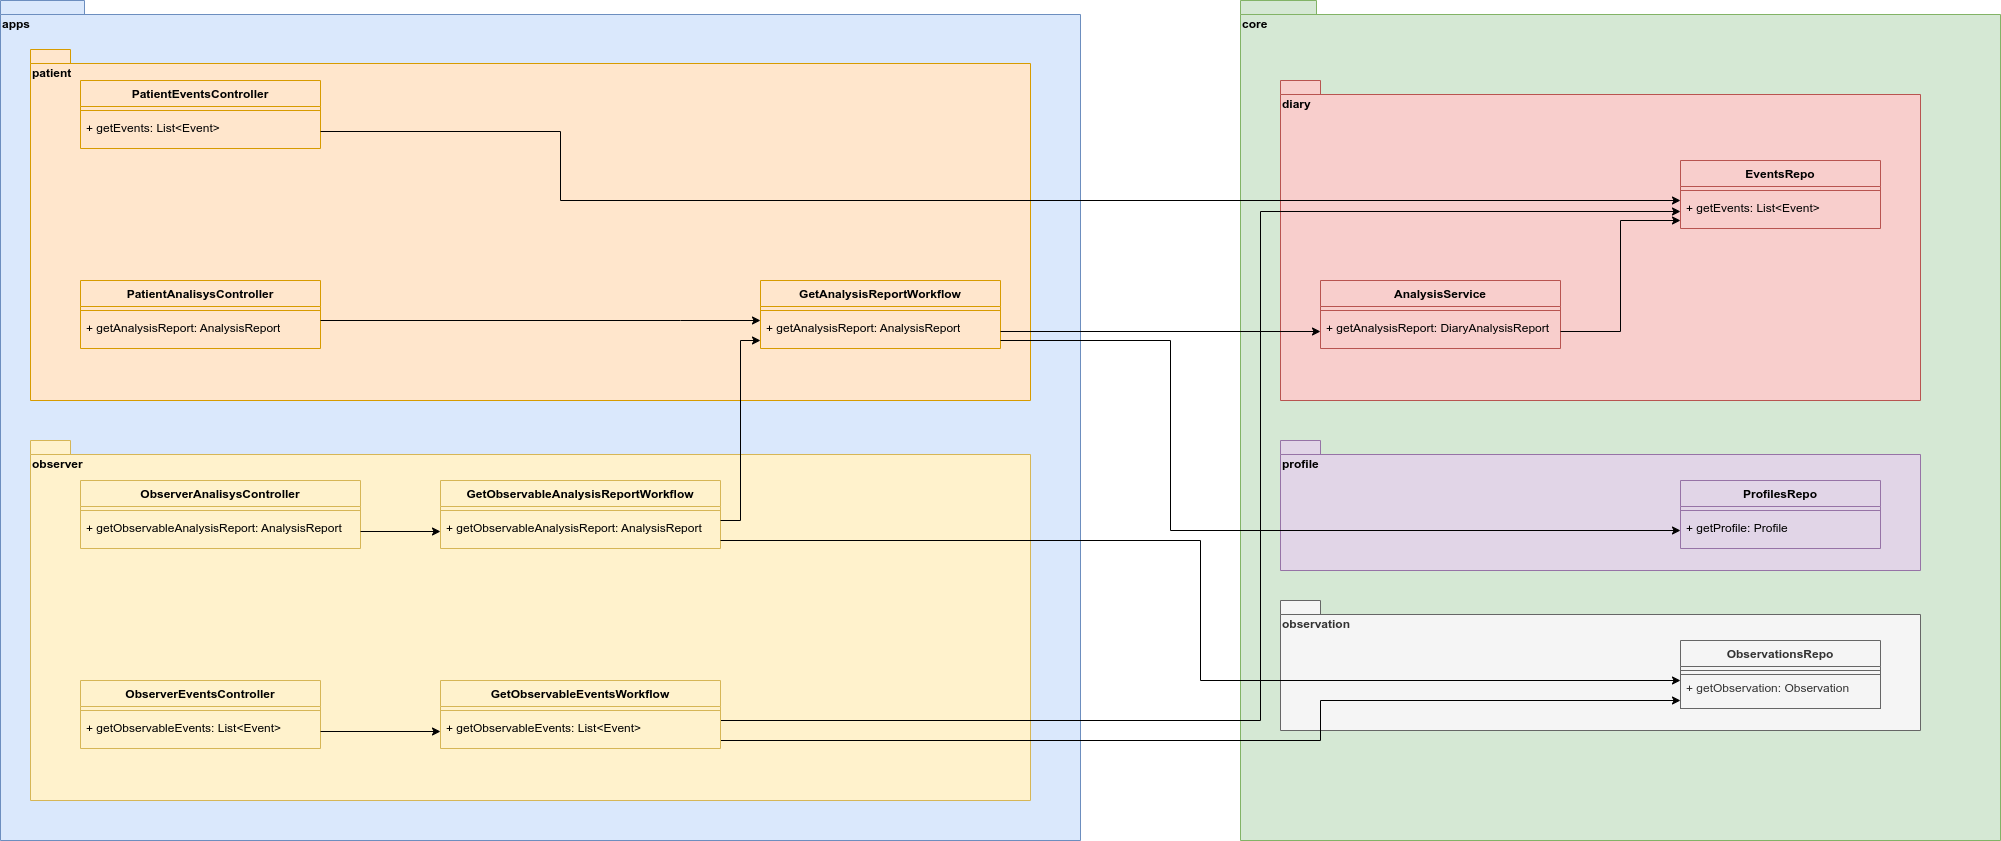

The diagram above was exported from draw.io. Its source (the exported page's mxGraphModel, read from the mxfile embedded in the PNG):
<mxGraphModel dx="2104" dy="1199" grid="1" gridSize="10" guides="1" tooltips="1" connect="1" arrows="1" fold="1" page="1" pageScale="1" pageWidth="850" pageHeight="1100" math="0" shadow="0">
  <root>
    <mxCell id="0" />
    <mxCell id="1" parent="0" />
    <mxCell id="2" value="apps" style="shape=folder;fontStyle=1;spacingTop=10;tabWidth=40;tabHeight=14;tabPosition=left;html=1;whiteSpace=wrap;fillColor=#dae8fc;align=left;verticalAlign=top;strokeColor=#6c8ebf;" vertex="1" parent="1">
      <mxGeometry x="1000" y="120" width="1080" height="840" as="geometry" />
    </mxCell>
    <mxCell id="3" value="observer" style="shape=folder;fontStyle=1;spacingTop=10;tabWidth=40;tabHeight=14;tabPosition=left;html=1;whiteSpace=wrap;fillColor=#fff2cc;align=left;verticalAlign=top;strokeColor=#d6b656;" vertex="1" parent="1">
      <mxGeometry x="1030" y="560" width="1000" height="360" as="geometry" />
    </mxCell>
    <mxCell id="4" value="patient" style="shape=folder;fontStyle=1;spacingTop=10;tabWidth=40;tabHeight=14;tabPosition=left;html=1;whiteSpace=wrap;fillColor=#ffe6cc;align=left;verticalAlign=top;strokeColor=#d79b00;" vertex="1" parent="1">
      <mxGeometry x="1030" y="169" width="1000" height="351" as="geometry" />
    </mxCell>
    <mxCell id="5" value="core" style="shape=folder;fontStyle=1;spacingTop=10;tabWidth=40;tabHeight=14;tabPosition=left;html=1;whiteSpace=wrap;fillColor=#d5e8d4;align=left;verticalAlign=top;strokeColor=#82b366;" vertex="1" parent="1">
      <mxGeometry x="2240" y="120" width="760" height="840" as="geometry" />
    </mxCell>
    <mxCell id="6" value="observation" style="shape=folder;fontStyle=1;spacingTop=10;tabWidth=40;tabHeight=14;tabPosition=left;html=1;whiteSpace=wrap;fillColor=#f5f5f5;align=left;verticalAlign=top;strokeColor=#666666;fontColor=#333333;" vertex="1" parent="1">
      <mxGeometry x="2280" y="720" width="640" height="130" as="geometry" />
    </mxCell>
    <mxCell id="7" value="diary" style="shape=folder;fontStyle=1;spacingTop=10;tabWidth=40;tabHeight=14;tabPosition=left;html=1;whiteSpace=wrap;fillColor=#f8cecc;align=left;verticalAlign=top;strokeColor=#b85450;" vertex="1" parent="1">
      <mxGeometry x="2280" y="200" width="640" height="320" as="geometry" />
    </mxCell>
    <mxCell id="8" value="EventsRepo" style="swimlane;fontStyle=1;align=center;verticalAlign=top;childLayout=stackLayout;horizontal=1;startSize=26;horizontalStack=0;resizeParent=1;resizeParentMax=0;resizeLast=0;collapsible=1;marginBottom=0;whiteSpace=wrap;html=1;fillColor=#f8cecc;strokeColor=#b85450;" vertex="1" parent="1">
      <mxGeometry x="2680" y="280" width="200" height="68" as="geometry" />
    </mxCell>
    <mxCell id="9" value="" style="line;strokeWidth=1;fillColor=none;align=left;verticalAlign=middle;spacingTop=-1;spacingLeft=3;spacingRight=3;rotatable=0;labelPosition=right;points=[];portConstraint=eastwest;strokeColor=inherit;" vertex="1" parent="8">
      <mxGeometry y="26" width="200" height="8" as="geometry" />
    </mxCell>
    <mxCell id="10" value="+ getEvents: List&amp;lt;Event&amp;gt;" style="text;strokeColor=none;fillColor=none;align=left;verticalAlign=top;spacingLeft=4;spacingRight=4;overflow=hidden;rotatable=0;points=[[0,0.5],[1,0.5]];portConstraint=eastwest;whiteSpace=wrap;html=1;" vertex="1" parent="8">
      <mxGeometry y="34" width="200" height="34" as="geometry" />
    </mxCell>
    <mxCell id="11" value="PatientEventsController" style="swimlane;fontStyle=1;align=center;verticalAlign=top;childLayout=stackLayout;horizontal=1;startSize=26;horizontalStack=0;resizeParent=1;resizeParentMax=0;resizeLast=0;collapsible=1;marginBottom=0;whiteSpace=wrap;html=1;fillColor=#ffe6cc;strokeColor=#d79b00;" vertex="1" parent="1">
      <mxGeometry x="1080" y="200" width="240" height="68" as="geometry" />
    </mxCell>
    <mxCell id="12" value="" style="line;strokeWidth=1;fillColor=none;align=left;verticalAlign=middle;spacingTop=-1;spacingLeft=3;spacingRight=3;rotatable=0;labelPosition=right;points=[];portConstraint=eastwest;strokeColor=inherit;" vertex="1" parent="11">
      <mxGeometry y="26" width="240" height="8" as="geometry" />
    </mxCell>
    <mxCell id="13" value="+ getEvents: List&amp;lt;Event&amp;gt;" style="text;strokeColor=none;fillColor=none;align=left;verticalAlign=top;spacingLeft=4;spacingRight=4;overflow=hidden;rotatable=0;points=[[0,0.5],[1,0.5]];portConstraint=eastwest;whiteSpace=wrap;html=1;" vertex="1" parent="11">
      <mxGeometry y="34" width="240" height="34" as="geometry" />
    </mxCell>
    <mxCell id="14" style="edgeStyle=orthogonalEdgeStyle;rounded=0;orthogonalLoop=1;jettySize=auto;html=1;" edge="1" source="13" target="10" parent="1">
      <mxGeometry relative="1" as="geometry">
        <mxPoint x="1460" y="330" as="targetPoint" />
        <Array as="points">
          <mxPoint x="1560" y="251" />
          <mxPoint x="1560" y="320" />
        </Array>
      </mxGeometry>
    </mxCell>
    <mxCell id="15" value="AnalysisService" style="swimlane;fontStyle=1;align=center;verticalAlign=top;childLayout=stackLayout;horizontal=1;startSize=26;horizontalStack=0;resizeParent=1;resizeParentMax=0;resizeLast=0;collapsible=1;marginBottom=0;whiteSpace=wrap;html=1;fillColor=#f8cecc;strokeColor=#b85450;" vertex="1" parent="1">
      <mxGeometry x="2320" y="400" width="240" height="68" as="geometry" />
    </mxCell>
    <mxCell id="16" value="" style="line;strokeWidth=1;fillColor=none;align=left;verticalAlign=middle;spacingTop=-1;spacingLeft=3;spacingRight=3;rotatable=0;labelPosition=right;points=[];portConstraint=eastwest;strokeColor=inherit;" vertex="1" parent="15">
      <mxGeometry y="26" width="240" height="8" as="geometry" />
    </mxCell>
    <mxCell id="17" value="+ getAnalysisReport: DiaryAnalysisReport" style="text;strokeColor=none;fillColor=none;align=left;verticalAlign=top;spacingLeft=4;spacingRight=4;overflow=hidden;rotatable=0;points=[[0,0.5],[1,0.5]];portConstraint=eastwest;whiteSpace=wrap;html=1;" vertex="1" parent="15">
      <mxGeometry y="34" width="240" height="34" as="geometry" />
    </mxCell>
    <mxCell id="18" style="edgeStyle=orthogonalEdgeStyle;rounded=0;orthogonalLoop=1;jettySize=auto;html=1;" edge="1" source="17" target="10" parent="1">
      <mxGeometry relative="1" as="geometry">
        <Array as="points">
          <mxPoint x="2620" y="451" />
          <mxPoint x="2620" y="340" />
        </Array>
      </mxGeometry>
    </mxCell>
    <mxCell id="19" value="PatientAnalisysController" style="swimlane;fontStyle=1;align=center;verticalAlign=top;childLayout=stackLayout;horizontal=1;startSize=26;horizontalStack=0;resizeParent=1;resizeParentMax=0;resizeLast=0;collapsible=1;marginBottom=0;whiteSpace=wrap;html=1;fillColor=#ffe6cc;strokeColor=#d79b00;" vertex="1" parent="1">
      <mxGeometry x="1080" y="400" width="240" height="68" as="geometry" />
    </mxCell>
    <mxCell id="20" value="" style="line;strokeWidth=1;fillColor=none;align=left;verticalAlign=middle;spacingTop=-1;spacingLeft=3;spacingRight=3;rotatable=0;labelPosition=right;points=[];portConstraint=eastwest;strokeColor=inherit;" vertex="1" parent="19">
      <mxGeometry y="26" width="240" height="8" as="geometry" />
    </mxCell>
    <mxCell id="21" value="+ getAnalysisReport: AnalysisReport" style="text;strokeColor=none;fillColor=none;align=left;verticalAlign=top;spacingLeft=4;spacingRight=4;overflow=hidden;rotatable=0;points=[[0,0.5],[1,0.5]];portConstraint=eastwest;whiteSpace=wrap;html=1;" vertex="1" parent="19">
      <mxGeometry y="34" width="240" height="34" as="geometry" />
    </mxCell>
    <mxCell id="22" style="edgeStyle=orthogonalEdgeStyle;rounded=0;orthogonalLoop=1;jettySize=auto;html=1;" edge="1" source="21" target="25" parent="1">
      <mxGeometry relative="1" as="geometry">
        <mxPoint x="1480" y="510" as="targetPoint" />
        <Array as="points">
          <mxPoint x="1680" y="440" />
          <mxPoint x="1680" y="440" />
        </Array>
      </mxGeometry>
    </mxCell>
    <mxCell id="23" value="GetAnalysisReportWorkflow" style="swimlane;fontStyle=1;align=center;verticalAlign=top;childLayout=stackLayout;horizontal=1;startSize=26;horizontalStack=0;resizeParent=1;resizeParentMax=0;resizeLast=0;collapsible=1;marginBottom=0;whiteSpace=wrap;html=1;fillColor=#ffe6cc;strokeColor=#d79b00;" vertex="1" parent="1">
      <mxGeometry x="1760" y="400" width="240" height="68" as="geometry" />
    </mxCell>
    <mxCell id="24" value="" style="line;strokeWidth=1;fillColor=none;align=left;verticalAlign=middle;spacingTop=-1;spacingLeft=3;spacingRight=3;rotatable=0;labelPosition=right;points=[];portConstraint=eastwest;strokeColor=inherit;" vertex="1" parent="23">
      <mxGeometry y="26" width="240" height="8" as="geometry" />
    </mxCell>
    <mxCell id="25" value="+ getAnalysisReport: AnalysisReport" style="text;strokeColor=none;fillColor=none;align=left;verticalAlign=top;spacingLeft=4;spacingRight=4;overflow=hidden;rotatable=0;points=[[0,0.5],[1,0.5]];portConstraint=eastwest;whiteSpace=wrap;html=1;" vertex="1" parent="23">
      <mxGeometry y="34" width="240" height="34" as="geometry" />
    </mxCell>
    <mxCell id="26" style="edgeStyle=orthogonalEdgeStyle;rounded=0;orthogonalLoop=1;jettySize=auto;html=1;" edge="1" source="25" target="17" parent="1">
      <mxGeometry relative="1" as="geometry" />
    </mxCell>
    <mxCell id="27" value="ObservationsRepo" style="swimlane;fontStyle=1;align=center;verticalAlign=top;childLayout=stackLayout;horizontal=1;startSize=26;horizontalStack=0;resizeParent=1;resizeParentMax=0;resizeLast=0;collapsible=1;marginBottom=0;whiteSpace=wrap;html=1;fillColor=#f5f5f5;fontColor=#333333;strokeColor=#666666;" vertex="1" parent="1">
      <mxGeometry x="2680" y="760" width="200" height="68" as="geometry" />
    </mxCell>
    <mxCell id="28" value="" style="line;strokeWidth=1;fillColor=none;align=left;verticalAlign=middle;spacingTop=-1;spacingLeft=3;spacingRight=3;rotatable=0;labelPosition=right;points=[];portConstraint=eastwest;strokeColor=inherit;" vertex="1" parent="27">
      <mxGeometry y="26" width="200" height="8" as="geometry" />
    </mxCell>
    <mxCell id="29" value="+ getObservation: Observation" style="text;strokeColor=#666666;fillColor=#f5f5f5;align=left;verticalAlign=top;spacingLeft=4;spacingRight=4;overflow=hidden;rotatable=0;points=[[0,0.5],[1,0.5]];portConstraint=eastwest;whiteSpace=wrap;html=1;fontColor=#333333;" vertex="1" parent="27">
      <mxGeometry y="34" width="200" height="34" as="geometry" />
    </mxCell>
    <mxCell id="30" value="ObserverEventsController" style="swimlane;fontStyle=1;align=center;verticalAlign=top;childLayout=stackLayout;horizontal=1;startSize=26;horizontalStack=0;resizeParent=1;resizeParentMax=0;resizeLast=0;collapsible=1;marginBottom=0;whiteSpace=wrap;html=1;fillColor=#fff2cc;strokeColor=#d6b656;" vertex="1" parent="1">
      <mxGeometry x="1080" y="800" width="240" height="68" as="geometry" />
    </mxCell>
    <mxCell id="31" value="" style="line;strokeWidth=1;fillColor=none;align=left;verticalAlign=middle;spacingTop=-1;spacingLeft=3;spacingRight=3;rotatable=0;labelPosition=right;points=[];portConstraint=eastwest;strokeColor=inherit;" vertex="1" parent="30">
      <mxGeometry y="26" width="240" height="8" as="geometry" />
    </mxCell>
    <mxCell id="32" value="+ getObservableEvents: List&amp;lt;Event&amp;gt;" style="text;strokeColor=none;fillColor=none;align=left;verticalAlign=top;spacingLeft=4;spacingRight=4;overflow=hidden;rotatable=0;points=[[0,0.5],[1,0.5]];portConstraint=eastwest;whiteSpace=wrap;html=1;" vertex="1" parent="30">
      <mxGeometry y="34" width="240" height="34" as="geometry" />
    </mxCell>
    <mxCell id="33" style="edgeStyle=orthogonalEdgeStyle;rounded=0;orthogonalLoop=1;jettySize=auto;html=1;" edge="1" source="51" target="29" parent="1">
      <mxGeometry relative="1" as="geometry">
        <Array as="points">
          <mxPoint x="1610" y="860" />
          <mxPoint x="2320" y="860" />
          <mxPoint x="2320" y="820" />
        </Array>
      </mxGeometry>
    </mxCell>
    <mxCell id="34" value="GetObservableAnalysisReportWorkflow" style="swimlane;fontStyle=1;align=center;verticalAlign=top;childLayout=stackLayout;horizontal=1;startSize=26;horizontalStack=0;resizeParent=1;resizeParentMax=0;resizeLast=0;collapsible=1;marginBottom=0;whiteSpace=wrap;html=1;fillColor=#fff2cc;strokeColor=#d6b656;" vertex="1" parent="1">
      <mxGeometry x="1440" y="600" width="280" height="68" as="geometry" />
    </mxCell>
    <mxCell id="35" value="" style="line;strokeWidth=1;fillColor=none;align=left;verticalAlign=middle;spacingTop=-1;spacingLeft=3;spacingRight=3;rotatable=0;labelPosition=right;points=[];portConstraint=eastwest;strokeColor=inherit;" vertex="1" parent="34">
      <mxGeometry y="26" width="280" height="8" as="geometry" />
    </mxCell>
    <mxCell id="36" value="+ getObservableAnalysisReport: AnalysisReport" style="text;strokeColor=none;fillColor=none;align=left;verticalAlign=top;spacingLeft=4;spacingRight=4;overflow=hidden;rotatable=0;points=[[0,0.5],[1,0.5]];portConstraint=eastwest;whiteSpace=wrap;html=1;" vertex="1" parent="34">
      <mxGeometry y="34" width="280" height="34" as="geometry" />
    </mxCell>
    <mxCell id="37" value="ObserverAnalisysController" style="swimlane;fontStyle=1;align=center;verticalAlign=top;childLayout=stackLayout;horizontal=1;startSize=26;horizontalStack=0;resizeParent=1;resizeParentMax=0;resizeLast=0;collapsible=1;marginBottom=0;whiteSpace=wrap;html=1;fillColor=#fff2cc;strokeColor=#d6b656;" vertex="1" parent="1">
      <mxGeometry x="1080" y="600" width="280" height="68" as="geometry" />
    </mxCell>
    <mxCell id="38" value="" style="line;strokeWidth=1;fillColor=none;align=left;verticalAlign=middle;spacingTop=-1;spacingLeft=3;spacingRight=3;rotatable=0;labelPosition=right;points=[];portConstraint=eastwest;strokeColor=inherit;" vertex="1" parent="37">
      <mxGeometry y="26" width="280" height="8" as="geometry" />
    </mxCell>
    <mxCell id="39" value="+ getObservableAnalysisReport: AnalysisReport" style="text;strokeColor=none;fillColor=none;align=left;verticalAlign=top;spacingLeft=4;spacingRight=4;overflow=hidden;rotatable=0;points=[[0,0.5],[1,0.5]];portConstraint=eastwest;whiteSpace=wrap;html=1;" vertex="1" parent="37">
      <mxGeometry y="34" width="280" height="34" as="geometry" />
    </mxCell>
    <mxCell id="40" style="edgeStyle=orthogonalEdgeStyle;rounded=0;orthogonalLoop=1;jettySize=auto;html=1;" edge="1" source="39" target="36" parent="1">
      <mxGeometry relative="1" as="geometry" />
    </mxCell>
    <mxCell id="41" style="edgeStyle=orthogonalEdgeStyle;rounded=0;orthogonalLoop=1;jettySize=auto;html=1;" edge="1" source="36" target="29" parent="1">
      <mxGeometry relative="1" as="geometry">
        <Array as="points">
          <mxPoint x="2200" y="660" />
          <mxPoint x="2200" y="800" />
        </Array>
      </mxGeometry>
    </mxCell>
    <mxCell id="42" style="edgeStyle=orthogonalEdgeStyle;rounded=0;orthogonalLoop=1;jettySize=auto;html=1;" edge="1" source="36" target="25" parent="1">
      <mxGeometry relative="1" as="geometry">
        <Array as="points">
          <mxPoint x="1740" y="640" />
          <mxPoint x="1740" y="460" />
        </Array>
      </mxGeometry>
    </mxCell>
    <mxCell id="43" value="profile" style="shape=folder;fontStyle=1;spacingTop=10;tabWidth=40;tabHeight=14;tabPosition=left;html=1;whiteSpace=wrap;fillColor=#e1d5e7;align=left;verticalAlign=top;strokeColor=#9673a6;" vertex="1" parent="1">
      <mxGeometry x="2280" y="560" width="640" height="130" as="geometry" />
    </mxCell>
    <mxCell id="44" value="ProfilesRepo" style="swimlane;fontStyle=1;align=center;verticalAlign=top;childLayout=stackLayout;horizontal=1;startSize=26;horizontalStack=0;resizeParent=1;resizeParentMax=0;resizeLast=0;collapsible=1;marginBottom=0;whiteSpace=wrap;html=1;fillColor=#e1d5e7;strokeColor=#9673a6;" vertex="1" parent="1">
      <mxGeometry x="2680" y="600" width="200" height="68" as="geometry" />
    </mxCell>
    <mxCell id="45" value="" style="line;strokeWidth=1;fillColor=none;align=left;verticalAlign=middle;spacingTop=-1;spacingLeft=3;spacingRight=3;rotatable=0;labelPosition=right;points=[];portConstraint=eastwest;strokeColor=inherit;" vertex="1" parent="44">
      <mxGeometry y="26" width="200" height="8" as="geometry" />
    </mxCell>
    <mxCell id="46" value="+ getProfile: Profile" style="text;strokeColor=none;fillColor=none;align=left;verticalAlign=top;spacingLeft=4;spacingRight=4;overflow=hidden;rotatable=0;points=[[0,0.5],[1,0.5]];portConstraint=eastwest;whiteSpace=wrap;html=1;" vertex="1" parent="44">
      <mxGeometry y="34" width="200" height="34" as="geometry" />
    </mxCell>
    <mxCell id="47" style="edgeStyle=orthogonalEdgeStyle;rounded=0;orthogonalLoop=1;jettySize=auto;html=1;" edge="1" source="25" target="46" parent="1">
      <mxGeometry relative="1" as="geometry">
        <Array as="points">
          <mxPoint x="2170" y="460" />
          <mxPoint x="2170" y="650" />
        </Array>
      </mxGeometry>
    </mxCell>
    <mxCell id="48" style="edgeStyle=orthogonalEdgeStyle;rounded=0;orthogonalLoop=1;jettySize=auto;html=1;" edge="1" source="51" target="10" parent="1">
      <mxGeometry relative="1" as="geometry">
        <Array as="points">
          <mxPoint x="1610" y="840" />
          <mxPoint x="2260" y="840" />
          <mxPoint x="2260" y="331" />
        </Array>
      </mxGeometry>
    </mxCell>
    <mxCell id="49" value="GetObservableEventsWorkflow" style="swimlane;fontStyle=1;align=center;verticalAlign=top;childLayout=stackLayout;horizontal=1;startSize=26;horizontalStack=0;resizeParent=1;resizeParentMax=0;resizeLast=0;collapsible=1;marginBottom=0;whiteSpace=wrap;html=1;fillColor=#fff2cc;strokeColor=#d6b656;" vertex="1" parent="1">
      <mxGeometry x="1440" y="800" width="280" height="68" as="geometry" />
    </mxCell>
    <mxCell id="50" value="" style="line;strokeWidth=1;fillColor=none;align=left;verticalAlign=middle;spacingTop=-1;spacingLeft=3;spacingRight=3;rotatable=0;labelPosition=right;points=[];portConstraint=eastwest;strokeColor=inherit;" vertex="1" parent="49">
      <mxGeometry y="26" width="280" height="8" as="geometry" />
    </mxCell>
    <mxCell id="51" value="+ getObservableEvents: List&amp;lt;Event&amp;gt;" style="text;strokeColor=none;fillColor=none;align=left;verticalAlign=top;spacingLeft=4;spacingRight=4;overflow=hidden;rotatable=0;points=[[0,0.5],[1,0.5]];portConstraint=eastwest;whiteSpace=wrap;html=1;" vertex="1" parent="49">
      <mxGeometry y="34" width="280" height="34" as="geometry" />
    </mxCell>
    <mxCell id="52" style="edgeStyle=orthogonalEdgeStyle;rounded=0;orthogonalLoop=1;jettySize=auto;html=1;" edge="1" source="32" target="51" parent="1">
      <mxGeometry relative="1" as="geometry" />
    </mxCell>
  </root>
</mxGraphModel>